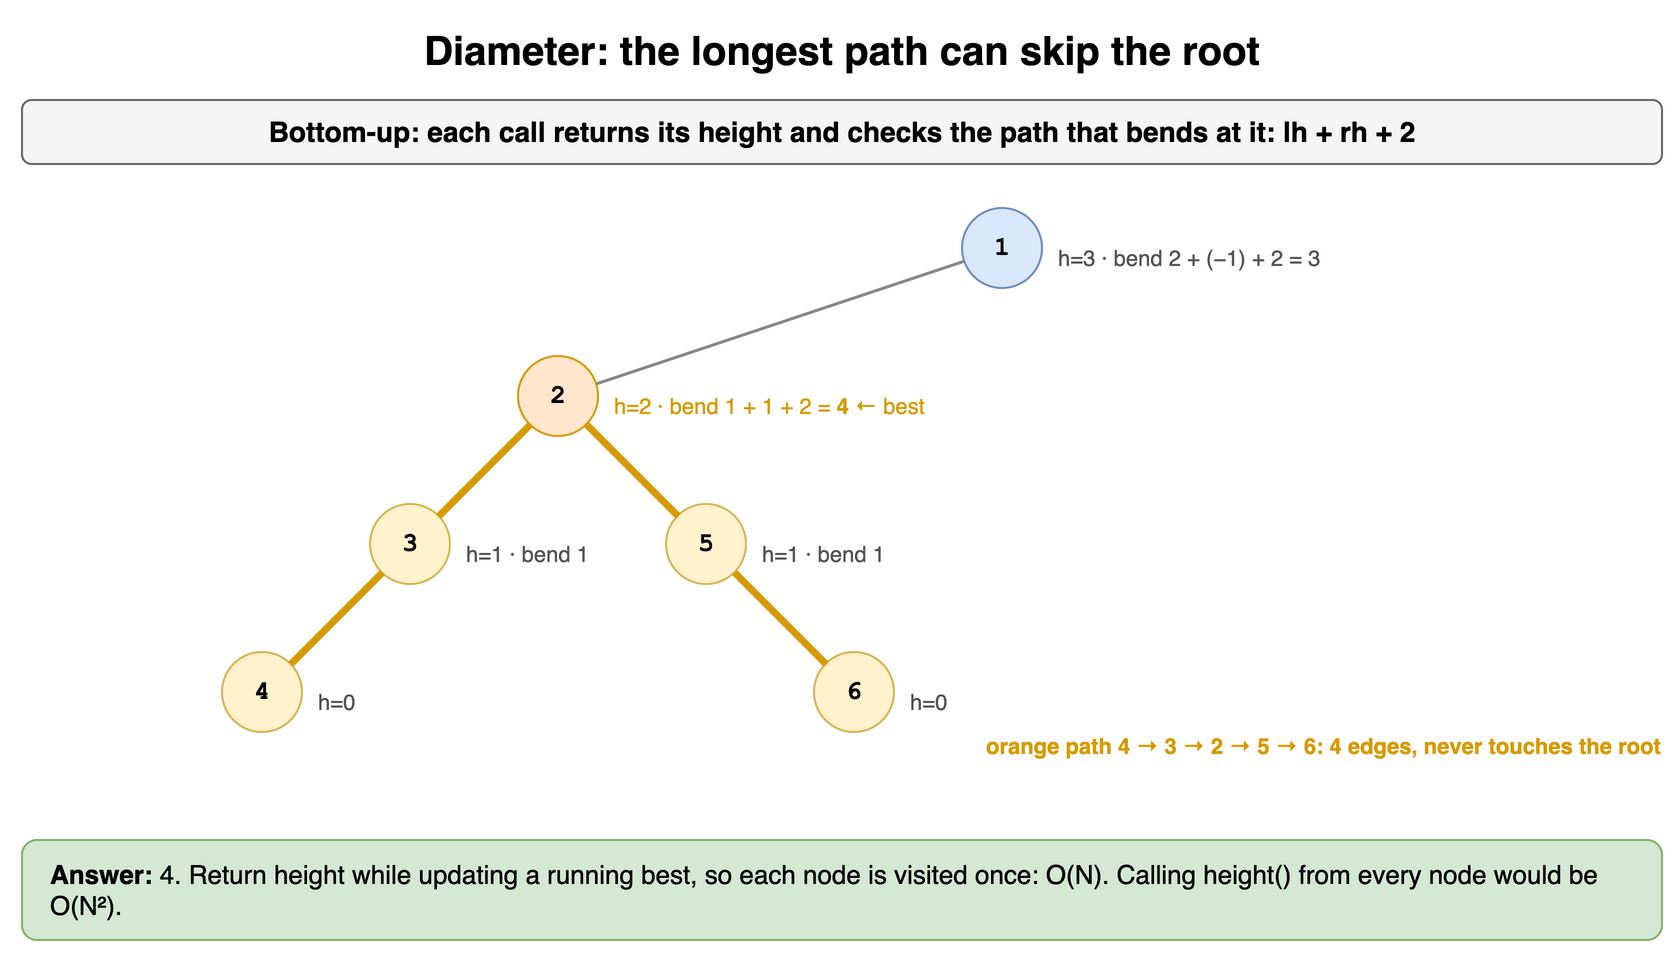

The diagram above was exported from draw.io. Its source (the exported page's mxGraphModel, read from the mxfile embedded in the PNG):
<mxGraphModel dx="900" dy="484" grid="1" gridSize="10" guides="1" tooltips="1" connect="1" arrows="1" fold="1" page="1" pageScale="1" pageWidth="900" pageHeight="484" math="0" shadow="0">
  <root>
    <mxCell id="0" />
    <mxCell id="1" parent="0" />
    <mxCell id="d8t1" value="Diameter: the longest path can skip the root" style="text;html=1;align=center;verticalAlign=middle;whiteSpace=wrap;fontSize=20;fontStyle=1;" vertex="1" parent="1">
      <mxGeometry x="40" y="10" width="820" height="30" as="geometry" />
    </mxCell>
    <mxCell id="d8t2" value="Bottom-up: each call returns its height and checks the path that bends at it: lh + rh + 2" style="rounded=1;whiteSpace=wrap;html=1;fillColor=#f5f5f5;strokeColor=#666666;fontStyle=1;fontSize=14;" vertex="1" parent="1">
      <mxGeometry x="40" y="50" width="820" height="32" as="geometry" />
    </mxCell>
    <mxCell id="d8t3" value="4" style="ellipse;whiteSpace=wrap;html=1;fontStyle=1;fontSize=13;fontFamily=Courier New;fillColor=#fff2cc;strokeColor=#d6b656;" vertex="1" parent="1">
      <mxGeometry x="140.0" y="326.0" width="40" height="40" as="geometry" />
    </mxCell>
    <mxCell id="d8t4" value="3" style="ellipse;whiteSpace=wrap;html=1;fontStyle=1;fontSize=13;fontFamily=Courier New;fillColor=#fff2cc;strokeColor=#d6b656;" vertex="1" parent="1">
      <mxGeometry x="214.0" y="252.0" width="40" height="40" as="geometry" />
    </mxCell>
    <mxCell id="d8t5" value="" style="endArrow=none;html=1;strokeWidth=3.5;strokeColor=#d79b00;" edge="1" parent="1" source="d8t4" target="d8t3">
      <mxGeometry relative="1" as="geometry" />
    </mxCell>
    <mxCell id="d8t6" value="2" style="ellipse;whiteSpace=wrap;html=1;fontStyle=1;fontSize=13;fontFamily=Courier New;fillColor=#ffe6cc;strokeColor=#d79b00;" vertex="1" parent="1">
      <mxGeometry x="288.0" y="178.0" width="40" height="40" as="geometry" />
    </mxCell>
    <mxCell id="d8t7" value="5" style="ellipse;whiteSpace=wrap;html=1;fontStyle=1;fontSize=13;fontFamily=Courier New;fillColor=#fff2cc;strokeColor=#d6b656;" vertex="1" parent="1">
      <mxGeometry x="362.0" y="252.0" width="40" height="40" as="geometry" />
    </mxCell>
    <mxCell id="d8t8" value="6" style="ellipse;whiteSpace=wrap;html=1;fontStyle=1;fontSize=13;fontFamily=Courier New;fillColor=#fff2cc;strokeColor=#d6b656;" vertex="1" parent="1">
      <mxGeometry x="436.0" y="326.0" width="40" height="40" as="geometry" />
    </mxCell>
    <mxCell id="d8t9" value="" style="endArrow=none;html=1;strokeWidth=3.5;strokeColor=#d79b00;" edge="1" parent="1" source="d8t7" target="d8t8">
      <mxGeometry relative="1" as="geometry" />
    </mxCell>
    <mxCell id="d8t10" value="" style="endArrow=none;html=1;strokeWidth=3.5;strokeColor=#d79b00;" edge="1" parent="1" source="d8t6" target="d8t4">
      <mxGeometry relative="1" as="geometry" />
    </mxCell>
    <mxCell id="d8t11" value="" style="endArrow=none;html=1;strokeWidth=3.5;strokeColor=#d79b00;" edge="1" parent="1" source="d8t6" target="d8t7">
      <mxGeometry relative="1" as="geometry" />
    </mxCell>
    <mxCell id="d8t12" value="1" style="ellipse;whiteSpace=wrap;html=1;fontStyle=1;fontSize=13;fontFamily=Courier New;fillColor=#dae8fc;strokeColor=#6c8ebf;" vertex="1" parent="1">
      <mxGeometry x="510.0" y="104.0" width="40" height="40" as="geometry" />
    </mxCell>
    <mxCell id="d8t13" value="" style="endArrow=none;html=1;strokeWidth=1.5;strokeColor=#888888;" edge="1" parent="1" source="d8t12" target="d8t6">
      <mxGeometry relative="1" as="geometry" />
    </mxCell>
    <mxCell id="d8t14" value="h=3 · bend 2 + (−1) + 2 = 3" style="text;html=1;whiteSpace=wrap;fontSize=11;fontColor=#555555;align=left;" vertex="1" parent="1">
      <mxGeometry x="556.0" y="116.0" width="200" height="16" as="geometry" />
    </mxCell>
    <mxCell id="d8t15" value="h=2 · bend 1 + 1 + 2 = &lt;b&gt;4&lt;/b&gt; ← best" style="text;html=1;whiteSpace=wrap;fontSize=11;fontColor=#d79b00;align=left;" vertex="1" parent="1">
      <mxGeometry x="334.0" y="190.0" width="200" height="16" as="geometry" />
    </mxCell>
    <mxCell id="d8t16" value="h=1 · bend 1" style="text;html=1;whiteSpace=wrap;fontSize=11;fontColor=#555555;align=left;" vertex="1" parent="1">
      <mxGeometry x="260.0" y="264.0" width="90" height="16" as="geometry" />
    </mxCell>
    <mxCell id="d8t17" value="h=1 · bend 1" style="text;html=1;whiteSpace=wrap;fontSize=11;fontColor=#555555;align=left;" vertex="1" parent="1">
      <mxGeometry x="408.0" y="264.0" width="90" height="16" as="geometry" />
    </mxCell>
    <mxCell id="d8t18" value="h=0" style="text;html=1;whiteSpace=wrap;fontSize=11;fontColor=#555555;align=left;" vertex="1" parent="1">
      <mxGeometry x="186.0" y="338.0" width="90" height="16" as="geometry" />
    </mxCell>
    <mxCell id="d8t19" value="h=0" style="text;html=1;whiteSpace=wrap;fontSize=11;fontColor=#555555;align=left;" vertex="1" parent="1">
      <mxGeometry x="482.0" y="338.0" width="90" height="16" as="geometry" />
    </mxCell>
    <mxCell id="d8t20" value="orange path 4 → 3 → 2 → 5 → 6: 4 edges, never touches the root" style="text;html=1;whiteSpace=wrap;fontSize=11;align=left;fontStyle=1;fontColor=#d79b00;" vertex="1" parent="1">
      <mxGeometry x="520" y="360" width="340" height="40" as="geometry" />
    </mxCell>
    <mxCell id="d8t21" value="&lt;b&gt;Answer:&lt;/b&gt; 4. Return height while updating a running best, so each node is visited once: O(N). Calling height() from every node would be O(N²)." style="rounded=1;whiteSpace=wrap;html=1;fillColor=#d5e8d4;strokeColor=#82b366;fontSize=13;align=left;spacingLeft=12;" vertex="1" parent="1">
      <mxGeometry x="40" y="420" width="820" height="50" as="geometry" />
    </mxCell>
  </root>
</mxGraphModel>